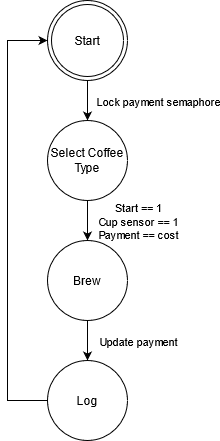

The diagram above was exported from draw.io. Its source (the exported page's mxGraphModel, read from the mxfile embedded in the PNG):
<mxGraphModel dx="1422" dy="791" grid="1" gridSize="10" guides="1" tooltips="1" connect="1" arrows="1" fold="1" page="1" pageScale="1" pageWidth="827" pageHeight="1169" math="0" shadow="0">
  <root>
    <mxCell id="XUMY5YjXvogSvRm_AqU--0" />
    <mxCell id="XUMY5YjXvogSvRm_AqU--1" parent="XUMY5YjXvogSvRm_AqU--0" />
    <mxCell id="cKL6UGmbBGM9uMuY0keD-1" style="edgeStyle=orthogonalEdgeStyle;rounded=0;orthogonalLoop=1;jettySize=auto;html=1;startArrow=none;startFill=0;" parent="XUMY5YjXvogSvRm_AqU--1" source="ADIDHCMlLl-tWkBDy3yc-0" target="cKL6UGmbBGM9uMuY0keD-0" edge="1">
      <mxGeometry relative="1" as="geometry" />
    </mxCell>
    <mxCell id="cKL6UGmbBGM9uMuY0keD-2" value="Lock payment semaphore" style="edgeLabel;html=1;align=center;verticalAlign=middle;resizable=0;points=[];" parent="cKL6UGmbBGM9uMuY0keD-1" vertex="1" connectable="0">
      <mxGeometry x="0.2545" y="1" relative="1" as="geometry">
        <mxPoint x="69" y="-5" as="offset" />
      </mxGeometry>
    </mxCell>
    <mxCell id="ADIDHCMlLl-tWkBDy3yc-0" value="Start" style="ellipse;shape=doubleEllipse;whiteSpace=wrap;html=1;aspect=fixed;align=center;" parent="XUMY5YjXvogSvRm_AqU--1" vertex="1">
      <mxGeometry x="360" y="120" width="80" height="80" as="geometry" />
    </mxCell>
    <mxCell id="T8NCDHV01Bx_VkhophXA-6" style="edgeStyle=orthogonalEdgeStyle;rounded=0;orthogonalLoop=1;jettySize=auto;html=1;entryX=0.5;entryY=0;entryDx=0;entryDy=0;startArrow=none;startFill=0;" parent="XUMY5YjXvogSvRm_AqU--1" source="cKL6UGmbBGM9uMuY0keD-0" target="T8NCDHV01Bx_VkhophXA-5" edge="1">
      <mxGeometry relative="1" as="geometry" />
    </mxCell>
    <mxCell id="cKL6UGmbBGM9uMuY0keD-0" value="Select Coffee Type" style="ellipse;whiteSpace=wrap;html=1;aspect=fixed;align=center;" parent="XUMY5YjXvogSvRm_AqU--1" vertex="1">
      <mxGeometry x="360" y="240" width="80" height="80" as="geometry" />
    </mxCell>
    <mxCell id="ICFfpO_pfnhOhCiteSuN-2" value="Start == 1&lt;br&gt;Cup sensor == 1&lt;br&gt;Payment == cost" style="edgeLabel;html=1;align=center;verticalAlign=middle;resizable=0;points=[];" parent="XUMY5YjXvogSvRm_AqU--1" vertex="1" connectable="0">
      <mxGeometry x="450" y="340" as="geometry" />
    </mxCell>
    <mxCell id="T8NCDHV01Bx_VkhophXA-9" style="edgeStyle=orthogonalEdgeStyle;rounded=0;orthogonalLoop=1;jettySize=auto;html=1;entryX=0.5;entryY=0;entryDx=0;entryDy=0;startArrow=none;startFill=0;" parent="XUMY5YjXvogSvRm_AqU--1" source="T8NCDHV01Bx_VkhophXA-5" target="T8NCDHV01Bx_VkhophXA-7" edge="1">
      <mxGeometry relative="1" as="geometry" />
    </mxCell>
    <mxCell id="T8NCDHV01Bx_VkhophXA-11" value="Update payment" style="edgeLabel;html=1;align=center;verticalAlign=middle;resizable=0;points=[];" parent="T8NCDHV01Bx_VkhophXA-9" vertex="1" connectable="0">
      <mxGeometry x="-0.7" y="-2" relative="1" as="geometry">
        <mxPoint x="52" y="14" as="offset" />
      </mxGeometry>
    </mxCell>
    <mxCell id="T8NCDHV01Bx_VkhophXA-5" value="Brew" style="ellipse;whiteSpace=wrap;html=1;aspect=fixed;align=center;" parent="XUMY5YjXvogSvRm_AqU--1" vertex="1">
      <mxGeometry x="360" y="360" width="80" height="80" as="geometry" />
    </mxCell>
    <mxCell id="T8NCDHV01Bx_VkhophXA-14" style="edgeStyle=orthogonalEdgeStyle;rounded=0;orthogonalLoop=1;jettySize=auto;html=1;entryX=0;entryY=0.5;entryDx=0;entryDy=0;startArrow=none;startFill=0;" parent="XUMY5YjXvogSvRm_AqU--1" source="T8NCDHV01Bx_VkhophXA-7" target="ADIDHCMlLl-tWkBDy3yc-0" edge="1">
      <mxGeometry relative="1" as="geometry">
        <Array as="points">
          <mxPoint x="320" y="520" />
          <mxPoint x="320" y="160" />
        </Array>
      </mxGeometry>
    </mxCell>
    <mxCell id="T8NCDHV01Bx_VkhophXA-7" value="Log" style="ellipse;whiteSpace=wrap;html=1;aspect=fixed;align=center;" parent="XUMY5YjXvogSvRm_AqU--1" vertex="1">
      <mxGeometry x="360" y="480" width="80" height="80" as="geometry" />
    </mxCell>
  </root>
</mxGraphModel>